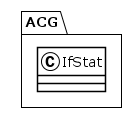

The diagram above was rendered by PlantUML. Its source (embedded in the PNG):
@startuml
!theme plain
package ACG {
class IfStat {
}
}
@enduml